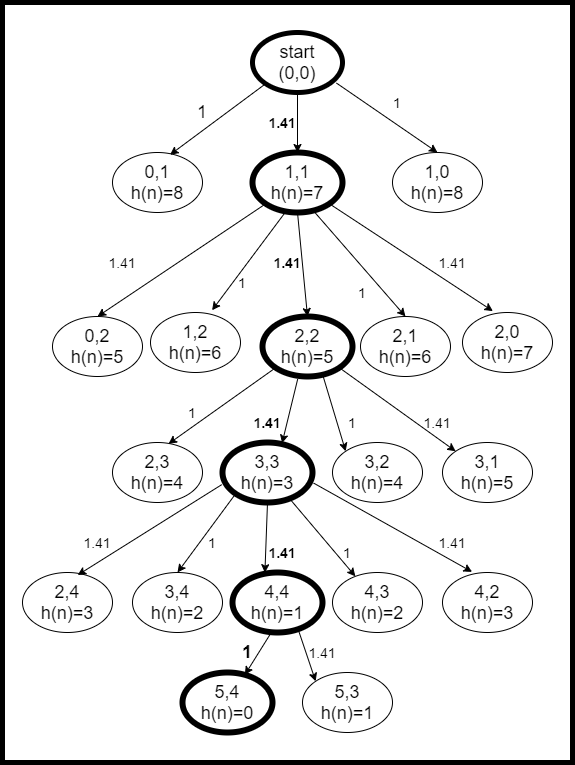

The diagram above was exported from draw.io. Its source (the exported page's mxGraphModel, read from the mxfile embedded in the PNG):
<mxGraphModel dx="1038" dy="491" grid="1" gridSize="10" guides="1" tooltips="1" connect="1" arrows="1" fold="1" page="1" pageScale="1" pageWidth="1169" pageHeight="827" math="0" shadow="0">
  <root>
    <mxCell id="0" />
    <mxCell id="1" parent="0" />
    <mxCell id="b1LeNgaZ8YjuI0fjqYXT-44" value="" style="rounded=0;whiteSpace=wrap;html=1;strokeWidth=5;" vertex="1" parent="1">
      <mxGeometry x="170" y="40" width="570" height="760" as="geometry" />
    </mxCell>
    <mxCell id="b1LeNgaZ8YjuI0fjqYXT-1" value="&lt;font style=&quot;font-size: 18px&quot;&gt;start&lt;br&gt;(0,0)&lt;br&gt;&lt;/font&gt;" style="ellipse;whiteSpace=wrap;html=1;strokeWidth=5;" vertex="1" parent="1">
      <mxGeometry x="420" y="70" width="90" height="60" as="geometry" />
    </mxCell>
    <mxCell id="b1LeNgaZ8YjuI0fjqYXT-2" value="&lt;font style=&quot;font-size: 18px&quot;&gt;0,1&lt;br&gt;h(n)=8&lt;br&gt;&lt;/font&gt;" style="ellipse;whiteSpace=wrap;html=1;" vertex="1" parent="1">
      <mxGeometry x="280" y="190" width="90" height="60" as="geometry" />
    </mxCell>
    <mxCell id="b1LeNgaZ8YjuI0fjqYXT-3" value="&lt;font style=&quot;font-size: 18px&quot;&gt;1,1&lt;br&gt;h(n)=7&lt;br&gt;&lt;/font&gt;" style="ellipse;whiteSpace=wrap;html=1;strokeWidth=6;" vertex="1" parent="1">
      <mxGeometry x="420" y="190" width="90" height="60" as="geometry" />
    </mxCell>
    <mxCell id="b1LeNgaZ8YjuI0fjqYXT-4" value="&lt;font style=&quot;font-size: 18px&quot;&gt;1,0&lt;br&gt;h(n)=8&lt;br&gt;&lt;/font&gt;" style="ellipse;whiteSpace=wrap;html=1;" vertex="1" parent="1">
      <mxGeometry x="560" y="190" width="90" height="60" as="geometry" />
    </mxCell>
    <mxCell id="b1LeNgaZ8YjuI0fjqYXT-6" value="" style="endArrow=classic;html=1;entryX=0.64;entryY=0.037;entryDx=0;entryDy=0;entryPerimeter=0;exitX=0;exitY=1;exitDx=0;exitDy=0;" edge="1" parent="1" source="b1LeNgaZ8YjuI0fjqYXT-1" target="b1LeNgaZ8YjuI0fjqYXT-2">
      <mxGeometry width="50" height="50" relative="1" as="geometry">
        <mxPoint x="500" y="200" as="sourcePoint" />
        <mxPoint x="550" y="150" as="targetPoint" />
      </mxGeometry>
    </mxCell>
    <mxCell id="b1LeNgaZ8YjuI0fjqYXT-7" value="" style="endArrow=classic;html=1;entryX=0.5;entryY=0;entryDx=0;entryDy=0;exitX=0.5;exitY=1;exitDx=0;exitDy=0;" edge="1" parent="1" source="b1LeNgaZ8YjuI0fjqYXT-1" target="b1LeNgaZ8YjuI0fjqYXT-3">
      <mxGeometry width="50" height="50" relative="1" as="geometry">
        <mxPoint x="473.18019484660545" y="91.21320343559637" as="sourcePoint" />
        <mxPoint x="377.5999999999999" y="212.22000000000003" as="targetPoint" />
      </mxGeometry>
    </mxCell>
    <mxCell id="b1LeNgaZ8YjuI0fjqYXT-8" value="" style="endArrow=classic;html=1;entryX=0.5;entryY=0;entryDx=0;entryDy=0;exitX=0.933;exitY=0.843;exitDx=0;exitDy=0;exitPerimeter=0;" edge="1" parent="1" source="b1LeNgaZ8YjuI0fjqYXT-1" target="b1LeNgaZ8YjuI0fjqYXT-4">
      <mxGeometry width="50" height="50" relative="1" as="geometry">
        <mxPoint x="483.18019484660545" y="101.21320343559637" as="sourcePoint" />
        <mxPoint x="387.5999999999999" y="222.22000000000003" as="targetPoint" />
      </mxGeometry>
    </mxCell>
    <mxCell id="b1LeNgaZ8YjuI0fjqYXT-9" value="&lt;font style=&quot;font-size: 18px&quot;&gt;2,1&lt;br&gt;h(n)=6&lt;br&gt;&lt;/font&gt;" style="ellipse;whiteSpace=wrap;html=1;" vertex="1" parent="1">
      <mxGeometry x="528" y="354" width="90" height="60" as="geometry" />
    </mxCell>
    <mxCell id="b1LeNgaZ8YjuI0fjqYXT-10" value="&lt;font style=&quot;font-size: 18px&quot;&gt;2,0&lt;br&gt;h(n)=7&lt;br&gt;&lt;/font&gt;" style="ellipse;whiteSpace=wrap;html=1;" vertex="1" parent="1">
      <mxGeometry x="630" y="350" width="90" height="60" as="geometry" />
    </mxCell>
    <mxCell id="b1LeNgaZ8YjuI0fjqYXT-11" value="&lt;font style=&quot;font-size: 18px&quot;&gt;1,2&lt;br&gt;h(n)=6&lt;br&gt;&lt;/font&gt;" style="ellipse;whiteSpace=wrap;html=1;" vertex="1" parent="1">
      <mxGeometry x="318" y="350" width="90" height="60" as="geometry" />
    </mxCell>
    <mxCell id="b1LeNgaZ8YjuI0fjqYXT-12" value="&lt;font style=&quot;font-size: 18px&quot;&gt;2,2&lt;br&gt;h(n)=5&lt;br&gt;&lt;/font&gt;" style="ellipse;whiteSpace=wrap;html=1;strokeWidth=6;" vertex="1" parent="1">
      <mxGeometry x="430" y="354" width="90" height="60" as="geometry" />
    </mxCell>
    <mxCell id="b1LeNgaZ8YjuI0fjqYXT-13" value="&lt;font style=&quot;font-size: 18px&quot;&gt;0,2&lt;br&gt;h(n)=5&lt;br&gt;&lt;/font&gt;" style="ellipse;whiteSpace=wrap;html=1;" vertex="1" parent="1">
      <mxGeometry x="220" y="354" width="90" height="60" as="geometry" />
    </mxCell>
    <mxCell id="b1LeNgaZ8YjuI0fjqYXT-14" value="" style="endArrow=classic;html=1;entryX=0.5;entryY=0;entryDx=0;entryDy=0;exitX=0.5;exitY=1;exitDx=0;exitDy=0;" edge="1" parent="1" source="b1LeNgaZ8YjuI0fjqYXT-3" target="b1LeNgaZ8YjuI0fjqYXT-12">
      <mxGeometry width="50" height="50" relative="1" as="geometry">
        <mxPoint x="490" y="262" as="sourcePoint" />
        <mxPoint x="510" y="350" as="targetPoint" />
      </mxGeometry>
    </mxCell>
    <mxCell id="b1LeNgaZ8YjuI0fjqYXT-15" value="" style="endArrow=classic;html=1;exitX=1;exitY=1;exitDx=0;exitDy=0;entryX=0.338;entryY=-0.023;entryDx=0;entryDy=0;entryPerimeter=0;" edge="1" parent="1" source="b1LeNgaZ8YjuI0fjqYXT-3" target="b1LeNgaZ8YjuI0fjqYXT-10">
      <mxGeometry width="50" height="50" relative="1" as="geometry">
        <mxPoint x="500" y="300" as="sourcePoint" />
        <mxPoint x="550" y="250" as="targetPoint" />
      </mxGeometry>
    </mxCell>
    <mxCell id="b1LeNgaZ8YjuI0fjqYXT-16" value="" style="endArrow=classic;html=1;entryX=0.5;entryY=0;entryDx=0;entryDy=0;exitX=0.676;exitY=0.97;exitDx=0;exitDy=0;exitPerimeter=0;" edge="1" parent="1" source="b1LeNgaZ8YjuI0fjqYXT-3" target="b1LeNgaZ8YjuI0fjqYXT-9">
      <mxGeometry width="50" height="50" relative="1" as="geometry">
        <mxPoint x="500" y="300" as="sourcePoint" />
        <mxPoint x="550" y="250" as="targetPoint" />
      </mxGeometry>
    </mxCell>
    <mxCell id="b1LeNgaZ8YjuI0fjqYXT-17" value="" style="endArrow=classic;html=1;entryX=0.684;entryY=-0.037;entryDx=0;entryDy=0;entryPerimeter=0;exitX=0.364;exitY=0.997;exitDx=0;exitDy=0;exitPerimeter=0;" edge="1" parent="1" source="b1LeNgaZ8YjuI0fjqYXT-3" target="b1LeNgaZ8YjuI0fjqYXT-11">
      <mxGeometry width="50" height="50" relative="1" as="geometry">
        <mxPoint x="500" y="300" as="sourcePoint" />
        <mxPoint x="550" y="250" as="targetPoint" />
      </mxGeometry>
    </mxCell>
    <mxCell id="b1LeNgaZ8YjuI0fjqYXT-18" value="" style="endArrow=classic;html=1;entryX=0.5;entryY=0;entryDx=0;entryDy=0;" edge="1" parent="1" source="b1LeNgaZ8YjuI0fjqYXT-3" target="b1LeNgaZ8YjuI0fjqYXT-13">
      <mxGeometry width="50" height="50" relative="1" as="geometry">
        <mxPoint x="390" y="330" as="sourcePoint" />
        <mxPoint x="440" y="280" as="targetPoint" />
      </mxGeometry>
    </mxCell>
    <mxCell id="b1LeNgaZ8YjuI0fjqYXT-19" value="&lt;font style=&quot;font-size: 18px&quot;&gt;3,1&lt;br&gt;h(n)=5&lt;br&gt;&lt;/font&gt;" style="ellipse;whiteSpace=wrap;html=1;" vertex="1" parent="1">
      <mxGeometry x="610" y="480" width="90" height="60" as="geometry" />
    </mxCell>
    <mxCell id="b1LeNgaZ8YjuI0fjqYXT-20" value="&lt;font style=&quot;font-size: 18px&quot;&gt;3,2&lt;br&gt;h(n)=4&lt;br&gt;&lt;/font&gt;" style="ellipse;whiteSpace=wrap;html=1;" vertex="1" parent="1">
      <mxGeometry x="500" y="480" width="90" height="60" as="geometry" />
    </mxCell>
    <mxCell id="b1LeNgaZ8YjuI0fjqYXT-21" value="&lt;font style=&quot;font-size: 18px&quot;&gt;2,3&lt;br&gt;h(n)=4&lt;br&gt;&lt;/font&gt;" style="ellipse;whiteSpace=wrap;html=1;" vertex="1" parent="1">
      <mxGeometry x="280" y="480" width="90" height="60" as="geometry" />
    </mxCell>
    <mxCell id="b1LeNgaZ8YjuI0fjqYXT-22" value="&lt;font style=&quot;font-size: 18px&quot;&gt;3,3&lt;br&gt;h(n)=3&lt;br&gt;&lt;/font&gt;" style="ellipse;whiteSpace=wrap;html=1;strokeWidth=6;" vertex="1" parent="1">
      <mxGeometry x="390" y="480" width="90" height="60" as="geometry" />
    </mxCell>
    <mxCell id="b1LeNgaZ8YjuI0fjqYXT-23" value="" style="endArrow=classic;html=1;entryX=0.622;entryY=0.023;entryDx=0;entryDy=0;exitX=0;exitY=1;exitDx=0;exitDy=0;entryPerimeter=0;" edge="1" parent="1" source="b1LeNgaZ8YjuI0fjqYXT-12" target="b1LeNgaZ8YjuI0fjqYXT-21">
      <mxGeometry width="50" height="50" relative="1" as="geometry">
        <mxPoint x="333" y="414" as="sourcePoint" />
        <mxPoint x="318" y="506" as="targetPoint" />
      </mxGeometry>
    </mxCell>
    <mxCell id="b1LeNgaZ8YjuI0fjqYXT-24" value="" style="endArrow=classic;html=1;entryX=0.662;entryY=0.01;entryDx=0;entryDy=0;exitX=0.391;exitY=1.043;exitDx=0;exitDy=0;exitPerimeter=0;entryPerimeter=0;" edge="1" parent="1" source="b1LeNgaZ8YjuI0fjqYXT-12" target="b1LeNgaZ8YjuI0fjqYXT-22">
      <mxGeometry width="50" height="50" relative="1" as="geometry">
        <mxPoint x="445" y="410" as="sourcePoint" />
        <mxPoint x="430" y="502" as="targetPoint" />
      </mxGeometry>
    </mxCell>
    <mxCell id="b1LeNgaZ8YjuI0fjqYXT-25" value="" style="endArrow=classic;html=1;entryX=0;entryY=0;entryDx=0;entryDy=0;exitX=1;exitY=1;exitDx=0;exitDy=0;" edge="1" parent="1" source="b1LeNgaZ8YjuI0fjqYXT-12" target="b1LeNgaZ8YjuI0fjqYXT-19">
      <mxGeometry width="50" height="50" relative="1" as="geometry">
        <mxPoint x="485" y="410" as="sourcePoint" />
        <mxPoint x="470" y="502" as="targetPoint" />
      </mxGeometry>
    </mxCell>
    <mxCell id="b1LeNgaZ8YjuI0fjqYXT-26" value="" style="endArrow=classic;html=1;entryX=0;entryY=0;entryDx=0;entryDy=0;exitX=0.667;exitY=0.963;exitDx=0;exitDy=0;exitPerimeter=0;" edge="1" parent="1" source="b1LeNgaZ8YjuI0fjqYXT-12" target="b1LeNgaZ8YjuI0fjqYXT-20">
      <mxGeometry width="50" height="50" relative="1" as="geometry">
        <mxPoint x="475.19000000000005" y="426.58000000000004" as="sourcePoint" />
        <mxPoint x="449.5799999999999" y="490.5999999999999" as="targetPoint" />
      </mxGeometry>
    </mxCell>
    <mxCell id="b1LeNgaZ8YjuI0fjqYXT-27" value="&lt;font style=&quot;font-size: 18px&quot;&gt;4,4&lt;br&gt;h(n)=1&lt;br&gt;&lt;/font&gt;" style="ellipse;whiteSpace=wrap;html=1;strokeWidth=6;" vertex="1" parent="1">
      <mxGeometry x="400" y="610" width="90" height="60" as="geometry" />
    </mxCell>
    <mxCell id="b1LeNgaZ8YjuI0fjqYXT-28" value="&lt;font style=&quot;font-size: 18px&quot;&gt;4,3&lt;br&gt;h(n)=2&lt;br&gt;&lt;/font&gt;" style="ellipse;whiteSpace=wrap;html=1;" vertex="1" parent="1">
      <mxGeometry x="500" y="610" width="90" height="60" as="geometry" />
    </mxCell>
    <mxCell id="b1LeNgaZ8YjuI0fjqYXT-29" value="&lt;font style=&quot;font-size: 18px&quot;&gt;2,4&lt;br&gt;h(n)=3&lt;br&gt;&lt;/font&gt;" style="ellipse;whiteSpace=wrap;html=1;" vertex="1" parent="1">
      <mxGeometry x="190" y="610" width="90" height="60" as="geometry" />
    </mxCell>
    <mxCell id="b1LeNgaZ8YjuI0fjqYXT-30" value="&lt;font style=&quot;font-size: 18px&quot;&gt;3,4&lt;br&gt;h(n)=2&lt;br&gt;&lt;/font&gt;" style="ellipse;whiteSpace=wrap;html=1;" vertex="1" parent="1">
      <mxGeometry x="300" y="610" width="90" height="60" as="geometry" />
    </mxCell>
    <mxCell id="b1LeNgaZ8YjuI0fjqYXT-31" value="&lt;font style=&quot;font-size: 18px&quot;&gt;4,2&lt;br&gt;h(n)=3&lt;br&gt;&lt;/font&gt;" style="ellipse;whiteSpace=wrap;html=1;" vertex="1" parent="1">
      <mxGeometry x="610" y="610" width="90" height="60" as="geometry" />
    </mxCell>
    <mxCell id="b1LeNgaZ8YjuI0fjqYXT-32" value="" style="endArrow=classic;html=1;entryX=0.613;entryY=0.043;entryDx=0;entryDy=0;entryPerimeter=0;exitX=-0.009;exitY=0.703;exitDx=0;exitDy=0;exitPerimeter=0;" edge="1" parent="1" source="b1LeNgaZ8YjuI0fjqYXT-22" target="b1LeNgaZ8YjuI0fjqYXT-29">
      <mxGeometry width="50" height="50" relative="1" as="geometry">
        <mxPoint x="500" y="500" as="sourcePoint" />
        <mxPoint x="550" y="450" as="targetPoint" />
      </mxGeometry>
    </mxCell>
    <mxCell id="b1LeNgaZ8YjuI0fjqYXT-33" value="" style="endArrow=classic;html=1;exitX=0;exitY=1;exitDx=0;exitDy=0;entryX=0.5;entryY=0;entryDx=0;entryDy=0;" edge="1" parent="1" source="b1LeNgaZ8YjuI0fjqYXT-22" target="b1LeNgaZ8YjuI0fjqYXT-30">
      <mxGeometry width="50" height="50" relative="1" as="geometry">
        <mxPoint x="399.19000000000005" y="532.1800000000001" as="sourcePoint" />
        <mxPoint x="330" y="610" as="targetPoint" />
      </mxGeometry>
    </mxCell>
    <mxCell id="b1LeNgaZ8YjuI0fjqYXT-34" value="" style="endArrow=classic;html=1;entryX=0.36;entryY=0.003;entryDx=0;entryDy=0;entryPerimeter=0;exitX=0.5;exitY=1;exitDx=0;exitDy=0;" edge="1" parent="1" source="b1LeNgaZ8YjuI0fjqYXT-22" target="b1LeNgaZ8YjuI0fjqYXT-27">
      <mxGeometry width="50" height="50" relative="1" as="geometry">
        <mxPoint x="445" y="540" as="sourcePoint" />
        <mxPoint x="325.1700000000001" y="632.5799999999999" as="targetPoint" />
      </mxGeometry>
    </mxCell>
    <mxCell id="b1LeNgaZ8YjuI0fjqYXT-35" value="" style="endArrow=classic;html=1;" edge="1" parent="1" source="b1LeNgaZ8YjuI0fjqYXT-22" target="b1LeNgaZ8YjuI0fjqYXT-28">
      <mxGeometry width="50" height="50" relative="1" as="geometry">
        <mxPoint x="419.19000000000005" y="552.1800000000001" as="sourcePoint" />
        <mxPoint x="335.1700000000001" y="642.5799999999999" as="targetPoint" />
      </mxGeometry>
    </mxCell>
    <mxCell id="b1LeNgaZ8YjuI0fjqYXT-36" value="" style="endArrow=classic;html=1;entryX=0.329;entryY=-0.01;entryDx=0;entryDy=0;entryPerimeter=0;exitX=1.013;exitY=0.677;exitDx=0;exitDy=0;exitPerimeter=0;" edge="1" parent="1" source="b1LeNgaZ8YjuI0fjqYXT-22" target="b1LeNgaZ8YjuI0fjqYXT-31">
      <mxGeometry width="50" height="50" relative="1" as="geometry">
        <mxPoint x="429.19000000000005" y="562.1800000000001" as="sourcePoint" />
        <mxPoint x="345.1700000000001" y="652.5799999999999" as="targetPoint" />
      </mxGeometry>
    </mxCell>
    <mxCell id="b1LeNgaZ8YjuI0fjqYXT-39" value="&lt;font style=&quot;font-size: 18px&quot;&gt;5,4&lt;br&gt;h(n)=0&lt;br&gt;&lt;/font&gt;" style="ellipse;whiteSpace=wrap;html=1;strokeWidth=6;" vertex="1" parent="1">
      <mxGeometry x="350" y="710" width="90" height="60" as="geometry" />
    </mxCell>
    <mxCell id="b1LeNgaZ8YjuI0fjqYXT-40" value="&lt;font style=&quot;font-size: 18px&quot;&gt;&lt;br&gt;5,3&lt;br&gt;h(n)=1&lt;br&gt;&lt;br&gt;&lt;/font&gt;" style="ellipse;whiteSpace=wrap;html=1;" vertex="1" parent="1">
      <mxGeometry x="470" y="710" width="90" height="60" as="geometry" />
    </mxCell>
    <mxCell id="b1LeNgaZ8YjuI0fjqYXT-41" value="" style="endArrow=classic;html=1;exitX=0.733;exitY=0.963;exitDx=0;exitDy=0;exitPerimeter=0;entryX=0;entryY=0;entryDx=0;entryDy=0;" edge="1" parent="1" source="b1LeNgaZ8YjuI0fjqYXT-27" target="b1LeNgaZ8YjuI0fjqYXT-40">
      <mxGeometry width="50" height="50" relative="1" as="geometry">
        <mxPoint x="423.22" y="552.22" as="sourcePoint" />
        <mxPoint x="355" y="620" as="targetPoint" />
      </mxGeometry>
    </mxCell>
    <mxCell id="b1LeNgaZ8YjuI0fjqYXT-42" value="" style="endArrow=classic;html=1;exitX=0.413;exitY=1.043;exitDx=0;exitDy=0;exitPerimeter=0;" edge="1" parent="1" source="b1LeNgaZ8YjuI0fjqYXT-27" target="b1LeNgaZ8YjuI0fjqYXT-39">
      <mxGeometry width="50" height="50" relative="1" as="geometry">
        <mxPoint x="450" y="680" as="sourcePoint" />
        <mxPoint x="381.78" y="747.78" as="targetPoint" />
      </mxGeometry>
    </mxCell>
    <mxCell id="b1LeNgaZ8YjuI0fjqYXT-45" value="&lt;font style=&quot;font-size: 18px&quot;&gt;1&lt;/font&gt;" style="text;html=1;strokeColor=none;fillColor=none;align=center;verticalAlign=middle;whiteSpace=wrap;rounded=0;" vertex="1" parent="1">
      <mxGeometry x="350" y="140" width="40" height="20" as="geometry" />
    </mxCell>
    <mxCell id="b1LeNgaZ8YjuI0fjqYXT-46" value="&lt;font style=&quot;font-size: 14px&quot;&gt;1&lt;/font&gt;" style="text;html=1;strokeColor=none;fillColor=none;align=center;verticalAlign=middle;whiteSpace=wrap;rounded=0;" vertex="1" parent="1">
      <mxGeometry x="544.5" y="130" width="40" height="20" as="geometry" />
    </mxCell>
    <mxCell id="b1LeNgaZ8YjuI0fjqYXT-47" value="&lt;font style=&quot;font-size: 14px&quot;&gt;1.41&lt;/font&gt;" style="text;html=1;strokeColor=none;fillColor=none;align=center;verticalAlign=middle;whiteSpace=wrap;rounded=0;fontStyle=1" vertex="1" parent="1">
      <mxGeometry x="430" y="150" width="40" height="20" as="geometry" />
    </mxCell>
    <mxCell id="b1LeNgaZ8YjuI0fjqYXT-48" value="&lt;font style=&quot;font-size: 14px&quot;&gt;1.41&lt;/font&gt;" style="text;html=1;strokeColor=none;fillColor=none;align=center;verticalAlign=middle;whiteSpace=wrap;rounded=0;" vertex="1" parent="1">
      <mxGeometry x="270" y="290" width="40" height="20" as="geometry" />
    </mxCell>
    <mxCell id="b1LeNgaZ8YjuI0fjqYXT-50" value="&lt;font style=&quot;font-size: 14px&quot;&gt;1&lt;/font&gt;" style="text;html=1;strokeColor=none;fillColor=none;align=center;verticalAlign=middle;whiteSpace=wrap;rounded=0;" vertex="1" parent="1">
      <mxGeometry x="390" y="310" width="40" height="20" as="geometry" />
    </mxCell>
    <mxCell id="b1LeNgaZ8YjuI0fjqYXT-52" value="&lt;font style=&quot;font-size: 14px&quot;&gt;1.41&lt;/font&gt;" style="text;html=1;strokeColor=none;fillColor=none;align=center;verticalAlign=middle;whiteSpace=wrap;rounded=0;fontStyle=1" vertex="1" parent="1">
      <mxGeometry x="435" y="290" width="40" height="20" as="geometry" />
    </mxCell>
    <mxCell id="b1LeNgaZ8YjuI0fjqYXT-53" value="&lt;font style=&quot;font-size: 14px&quot;&gt;1.41&lt;/font&gt;" style="text;html=1;strokeColor=none;fillColor=none;align=center;verticalAlign=middle;whiteSpace=wrap;rounded=0;fontStyle=1" vertex="1" parent="1">
      <mxGeometry x="415" y="450" width="40" height="20" as="geometry" />
    </mxCell>
    <mxCell id="b1LeNgaZ8YjuI0fjqYXT-54" value="&lt;font style=&quot;font-size: 14px&quot;&gt;1.41&lt;/font&gt;" style="text;html=1;strokeColor=none;fillColor=none;align=center;verticalAlign=middle;whiteSpace=wrap;rounded=0;fontStyle=1" vertex="1" parent="1">
      <mxGeometry x="430" y="580" width="40" height="20" as="geometry" />
    </mxCell>
    <mxCell id="b1LeNgaZ8YjuI0fjqYXT-55" value="&lt;font style=&quot;font-size: 18px&quot;&gt;1&lt;/font&gt;" style="text;html=1;strokeColor=none;fillColor=none;align=center;verticalAlign=middle;whiteSpace=wrap;rounded=0;fontStyle=1" vertex="1" parent="1">
      <mxGeometry x="395" y="680" width="40" height="20" as="geometry" />
    </mxCell>
    <mxCell id="b1LeNgaZ8YjuI0fjqYXT-56" value="&lt;font style=&quot;font-size: 14px&quot;&gt;1.41&lt;/font&gt;" style="text;html=1;strokeColor=none;fillColor=none;align=center;verticalAlign=middle;whiteSpace=wrap;rounded=0;fontStyle=0" vertex="1" parent="1">
      <mxGeometry x="470" y="680" width="40" height="20" as="geometry" />
    </mxCell>
    <mxCell id="b1LeNgaZ8YjuI0fjqYXT-57" value="&lt;font style=&quot;font-size: 14px&quot;&gt;1&lt;/font&gt;" style="text;html=1;strokeColor=none;fillColor=none;align=center;verticalAlign=middle;whiteSpace=wrap;rounded=0;" vertex="1" parent="1">
      <mxGeometry x="510" y="320" width="40" height="20" as="geometry" />
    </mxCell>
    <mxCell id="b1LeNgaZ8YjuI0fjqYXT-58" value="&lt;font style=&quot;font-size: 14px&quot;&gt;1.41&lt;/font&gt;" style="text;html=1;strokeColor=none;fillColor=none;align=center;verticalAlign=middle;whiteSpace=wrap;rounded=0;" vertex="1" parent="1">
      <mxGeometry x="600" y="290" width="40" height="20" as="geometry" />
    </mxCell>
    <mxCell id="b1LeNgaZ8YjuI0fjqYXT-59" value="&lt;font style=&quot;font-size: 14px&quot;&gt;1&lt;/font&gt;" style="text;html=1;strokeColor=none;fillColor=none;align=center;verticalAlign=middle;whiteSpace=wrap;rounded=0;" vertex="1" parent="1">
      <mxGeometry x="340" y="440" width="40" height="20" as="geometry" />
    </mxCell>
    <mxCell id="b1LeNgaZ8YjuI0fjqYXT-60" value="&lt;font style=&quot;font-size: 14px&quot;&gt;1&lt;/font&gt;" style="text;html=1;strokeColor=none;fillColor=none;align=center;verticalAlign=middle;whiteSpace=wrap;rounded=0;" vertex="1" parent="1">
      <mxGeometry x="500" y="450" width="40" height="20" as="geometry" />
    </mxCell>
    <mxCell id="b1LeNgaZ8YjuI0fjqYXT-61" value="&lt;font style=&quot;font-size: 14px&quot;&gt;1.41&lt;/font&gt;" style="text;html=1;strokeColor=none;fillColor=none;align=center;verticalAlign=middle;whiteSpace=wrap;rounded=0;" vertex="1" parent="1">
      <mxGeometry x="585" y="450" width="40" height="20" as="geometry" />
    </mxCell>
    <mxCell id="b1LeNgaZ8YjuI0fjqYXT-62" value="&lt;font style=&quot;font-size: 14px&quot;&gt;1.41&lt;/font&gt;" style="text;html=1;strokeColor=none;fillColor=none;align=center;verticalAlign=middle;whiteSpace=wrap;rounded=0;" vertex="1" parent="1">
      <mxGeometry x="245" y="570" width="40" height="20" as="geometry" />
    </mxCell>
    <mxCell id="b1LeNgaZ8YjuI0fjqYXT-63" value="&lt;font style=&quot;font-size: 14px&quot;&gt;1&lt;/font&gt;" style="text;html=1;strokeColor=none;fillColor=none;align=center;verticalAlign=middle;whiteSpace=wrap;rounded=0;" vertex="1" parent="1">
      <mxGeometry x="360" y="570" width="40" height="20" as="geometry" />
    </mxCell>
    <mxCell id="b1LeNgaZ8YjuI0fjqYXT-64" value="&lt;font style=&quot;font-size: 14px&quot;&gt;1&lt;/font&gt;" style="text;html=1;strokeColor=none;fillColor=none;align=center;verticalAlign=middle;whiteSpace=wrap;rounded=0;" vertex="1" parent="1">
      <mxGeometry x="495" y="580" width="40" height="20" as="geometry" />
    </mxCell>
    <mxCell id="b1LeNgaZ8YjuI0fjqYXT-65" value="&lt;font style=&quot;font-size: 14px&quot;&gt;1.41&lt;/font&gt;" style="text;html=1;strokeColor=none;fillColor=none;align=center;verticalAlign=middle;whiteSpace=wrap;rounded=0;" vertex="1" parent="1">
      <mxGeometry x="600" y="570" width="40" height="20" as="geometry" />
    </mxCell>
  </root>
</mxGraphModel>